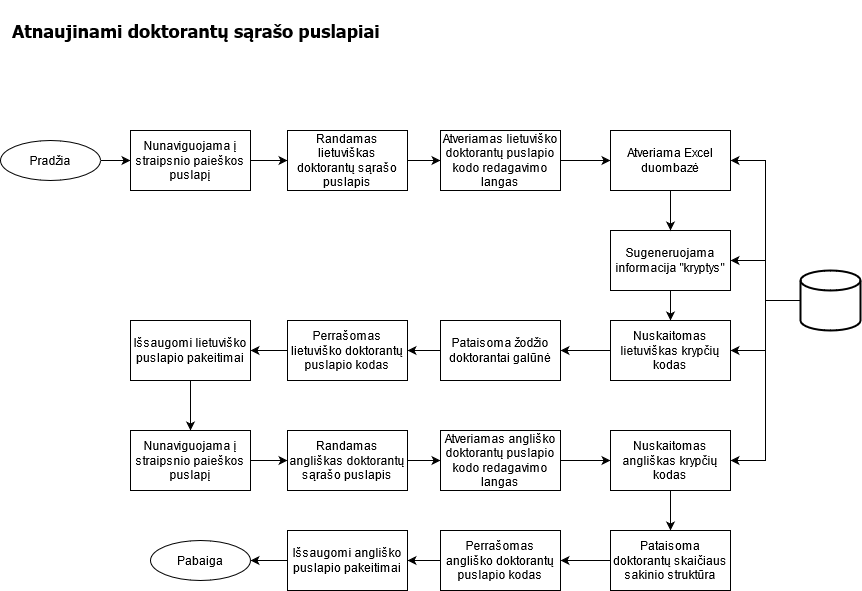

The diagram above was exported from draw.io. Its source (the exported page's mxGraphModel, read from the mxfile embedded in the PNG):
<mxGraphModel dx="2249" dy="780" grid="1" gridSize="10" guides="1" tooltips="1" connect="1" arrows="1" fold="1" page="1" pageScale="1" pageWidth="827" pageHeight="1169" math="0" shadow="0">
  <root>
    <mxCell id="hIEcC4FUzpf935OuNHX--0" />
    <mxCell id="hIEcC4FUzpf935OuNHX--1" parent="hIEcC4FUzpf935OuNHX--0" />
    <mxCell id="7L0iMZgD85uGUO4fIvyd-3" value="" style="edgeStyle=orthogonalEdgeStyle;rounded=0;orthogonalLoop=1;jettySize=auto;html=1;" edge="1" parent="hIEcC4FUzpf935OuNHX--1" source="7L0iMZgD85uGUO4fIvyd-0" target="7L0iMZgD85uGUO4fIvyd-1">
      <mxGeometry relative="1" as="geometry" />
    </mxCell>
    <mxCell id="7L0iMZgD85uGUO4fIvyd-0" value="Pradžia" style="ellipse;whiteSpace=wrap;html=1;" vertex="1" parent="hIEcC4FUzpf935OuNHX--1">
      <mxGeometry x="-820" y="310" width="100" height="40" as="geometry" />
    </mxCell>
    <mxCell id="RhlPPWYi5A3qPkuIyTyr-0" value="" style="edgeStyle=orthogonalEdgeStyle;rounded=0;orthogonalLoop=1;jettySize=auto;html=1;" edge="1" parent="hIEcC4FUzpf935OuNHX--1" source="7L0iMZgD85uGUO4fIvyd-1" target="7L0iMZgD85uGUO4fIvyd-4">
      <mxGeometry relative="1" as="geometry" />
    </mxCell>
    <mxCell id="7L0iMZgD85uGUO4fIvyd-1" value="&lt;div&gt;Nunaviguojama į straipsnio paieškos puslapį&lt;/div&gt;" style="rounded=0;whiteSpace=wrap;html=1;" vertex="1" parent="hIEcC4FUzpf935OuNHX--1">
      <mxGeometry x="-690" y="300" width="120" height="60" as="geometry" />
    </mxCell>
    <mxCell id="7L0iMZgD85uGUO4fIvyd-2" value="Pabaiga" style="ellipse;whiteSpace=wrap;html=1;" vertex="1" parent="hIEcC4FUzpf935OuNHX--1">
      <mxGeometry x="-670" y="710" width="100" height="40" as="geometry" />
    </mxCell>
    <mxCell id="DQsnDVCuznX2HytLyP_m-4" value="" style="edgeStyle=orthogonalEdgeStyle;rounded=0;orthogonalLoop=1;jettySize=auto;html=1;" edge="1" parent="hIEcC4FUzpf935OuNHX--1" source="7L0iMZgD85uGUO4fIvyd-4" target="DQsnDVCuznX2HytLyP_m-3">
      <mxGeometry relative="1" as="geometry" />
    </mxCell>
    <mxCell id="7L0iMZgD85uGUO4fIvyd-4" value="&lt;div&gt;Randamas lietuviškas doktorantų sąrašo puslapis&lt;/div&gt;" style="rounded=0;whiteSpace=wrap;html=1;" vertex="1" parent="hIEcC4FUzpf935OuNHX--1">
      <mxGeometry x="-533" y="300" width="120" height="60" as="geometry" />
    </mxCell>
    <mxCell id="DQsnDVCuznX2HytLyP_m-14" value="" style="edgeStyle=orthogonalEdgeStyle;rounded=0;orthogonalLoop=1;jettySize=auto;html=1;" edge="1" parent="hIEcC4FUzpf935OuNHX--1" source="DQsnDVCuznX2HytLyP_m-3" target="DQsnDVCuznX2HytLyP_m-8">
      <mxGeometry relative="1" as="geometry" />
    </mxCell>
    <mxCell id="DQsnDVCuznX2HytLyP_m-3" value="Atveriamas lietuviško doktorantų puslapio kodo redagavimo langas" style="rounded=0;whiteSpace=wrap;html=1;" vertex="1" parent="hIEcC4FUzpf935OuNHX--1">
      <mxGeometry x="-380" y="300" width="120" height="60" as="geometry" />
    </mxCell>
    <mxCell id="DQsnDVCuznX2HytLyP_m-9" style="edgeStyle=orthogonalEdgeStyle;rounded=0;orthogonalLoop=1;jettySize=auto;html=1;entryX=1;entryY=0.5;entryDx=0;entryDy=0;" edge="1" parent="hIEcC4FUzpf935OuNHX--1" source="DQsnDVCuznX2HytLyP_m-5" target="DQsnDVCuznX2HytLyP_m-8">
      <mxGeometry relative="1" as="geometry" />
    </mxCell>
    <mxCell id="DQsnDVCuznX2HytLyP_m-10" style="edgeStyle=orthogonalEdgeStyle;rounded=0;orthogonalLoop=1;jettySize=auto;html=1;entryX=1;entryY=0.5;entryDx=0;entryDy=0;" edge="1" parent="hIEcC4FUzpf935OuNHX--1" source="DQsnDVCuznX2HytLyP_m-5" target="DQsnDVCuznX2HytLyP_m-6">
      <mxGeometry relative="1" as="geometry" />
    </mxCell>
    <mxCell id="DQsnDVCuznX2HytLyP_m-13" style="edgeStyle=orthogonalEdgeStyle;rounded=0;orthogonalLoop=1;jettySize=auto;html=1;entryX=1;entryY=0.5;entryDx=0;entryDy=0;" edge="1" parent="hIEcC4FUzpf935OuNHX--1" source="DQsnDVCuznX2HytLyP_m-5" target="DQsnDVCuznX2HytLyP_m-11">
      <mxGeometry relative="1" as="geometry" />
    </mxCell>
    <mxCell id="DQsnDVCuznX2HytLyP_m-26" style="edgeStyle=orthogonalEdgeStyle;rounded=0;orthogonalLoop=1;jettySize=auto;html=1;entryX=1;entryY=0.5;entryDx=0;entryDy=0;" edge="1" parent="hIEcC4FUzpf935OuNHX--1" source="DQsnDVCuznX2HytLyP_m-5" target="DQsnDVCuznX2HytLyP_m-25">
      <mxGeometry relative="1" as="geometry" />
    </mxCell>
    <mxCell id="DQsnDVCuznX2HytLyP_m-5" value="" style="strokeWidth=2;html=1;shape=mxgraph.flowchart.database;whiteSpace=wrap;rounded=1;" vertex="1" parent="hIEcC4FUzpf935OuNHX--1">
      <mxGeometry x="-20" y="440" width="60" height="60" as="geometry" />
    </mxCell>
    <mxCell id="DQsnDVCuznX2HytLyP_m-12" value="" style="edgeStyle=orthogonalEdgeStyle;rounded=0;orthogonalLoop=1;jettySize=auto;html=1;" edge="1" parent="hIEcC4FUzpf935OuNHX--1" source="DQsnDVCuznX2HytLyP_m-6" target="DQsnDVCuznX2HytLyP_m-11">
      <mxGeometry relative="1" as="geometry" />
    </mxCell>
    <mxCell id="DQsnDVCuznX2HytLyP_m-6" value="Sugeneruojama informacija &quot;kryptys&quot;" style="rounded=0;whiteSpace=wrap;html=1;" vertex="1" parent="hIEcC4FUzpf935OuNHX--1">
      <mxGeometry x="-210" y="400" width="120" height="60" as="geometry" />
    </mxCell>
    <mxCell id="DQsnDVCuznX2HytLyP_m-15" value="" style="edgeStyle=orthogonalEdgeStyle;rounded=0;orthogonalLoop=1;jettySize=auto;html=1;" edge="1" parent="hIEcC4FUzpf935OuNHX--1" source="DQsnDVCuznX2HytLyP_m-8" target="DQsnDVCuznX2HytLyP_m-6">
      <mxGeometry relative="1" as="geometry" />
    </mxCell>
    <mxCell id="DQsnDVCuznX2HytLyP_m-8" value="Atveriama Excel duombazė" style="rounded=0;whiteSpace=wrap;html=1;" vertex="1" parent="hIEcC4FUzpf935OuNHX--1">
      <mxGeometry x="-210" y="300" width="120" height="60" as="geometry" />
    </mxCell>
    <mxCell id="DQsnDVCuznX2HytLyP_m-17" value="" style="edgeStyle=orthogonalEdgeStyle;rounded=0;orthogonalLoop=1;jettySize=auto;html=1;" edge="1" parent="hIEcC4FUzpf935OuNHX--1" source="DQsnDVCuznX2HytLyP_m-11" target="DQsnDVCuznX2HytLyP_m-16">
      <mxGeometry relative="1" as="geometry" />
    </mxCell>
    <mxCell id="DQsnDVCuznX2HytLyP_m-11" value="Nuskaitomas lietuviškas krypčių kodas" style="rounded=0;whiteSpace=wrap;html=1;" vertex="1" parent="hIEcC4FUzpf935OuNHX--1">
      <mxGeometry x="-210" y="490" width="120" height="60" as="geometry" />
    </mxCell>
    <mxCell id="DQsnDVCuznX2HytLyP_m-19" value="" style="edgeStyle=orthogonalEdgeStyle;rounded=0;orthogonalLoop=1;jettySize=auto;html=1;" edge="1" parent="hIEcC4FUzpf935OuNHX--1" source="DQsnDVCuznX2HytLyP_m-16" target="DQsnDVCuznX2HytLyP_m-18">
      <mxGeometry relative="1" as="geometry" />
    </mxCell>
    <mxCell id="DQsnDVCuznX2HytLyP_m-16" value="Pataisoma žodžio doktorantai galūnė" style="rounded=0;whiteSpace=wrap;html=1;" vertex="1" parent="hIEcC4FUzpf935OuNHX--1">
      <mxGeometry x="-380" y="490" width="120" height="60" as="geometry" />
    </mxCell>
    <mxCell id="DQsnDVCuznX2HytLyP_m-33" value="" style="edgeStyle=orthogonalEdgeStyle;rounded=0;orthogonalLoop=1;jettySize=auto;html=1;" edge="1" parent="hIEcC4FUzpf935OuNHX--1" source="DQsnDVCuznX2HytLyP_m-18" target="DQsnDVCuznX2HytLyP_m-20">
      <mxGeometry relative="1" as="geometry" />
    </mxCell>
    <mxCell id="DQsnDVCuznX2HytLyP_m-18" value="Perrašomas lietuviško doktorantų puslapio kodas" style="rounded=0;whiteSpace=wrap;html=1;" vertex="1" parent="hIEcC4FUzpf935OuNHX--1">
      <mxGeometry x="-533" y="490" width="120" height="60" as="geometry" />
    </mxCell>
    <mxCell id="DQsnDVCuznX2HytLyP_m-27" value="" style="edgeStyle=orthogonalEdgeStyle;rounded=0;orthogonalLoop=1;jettySize=auto;html=1;" edge="1" parent="hIEcC4FUzpf935OuNHX--1" source="DQsnDVCuznX2HytLyP_m-20" target="DQsnDVCuznX2HytLyP_m-22">
      <mxGeometry relative="1" as="geometry" />
    </mxCell>
    <mxCell id="DQsnDVCuznX2HytLyP_m-20" value="Išsaugomi lietuviško puslapio pakeitimai" style="rounded=0;whiteSpace=wrap;html=1;" vertex="1" parent="hIEcC4FUzpf935OuNHX--1">
      <mxGeometry x="-690" y="490" width="120" height="60" as="geometry" />
    </mxCell>
    <mxCell id="DQsnDVCuznX2HytLyP_m-28" value="" style="edgeStyle=orthogonalEdgeStyle;rounded=0;orthogonalLoop=1;jettySize=auto;html=1;" edge="1" parent="hIEcC4FUzpf935OuNHX--1" source="DQsnDVCuznX2HytLyP_m-22" target="DQsnDVCuznX2HytLyP_m-23">
      <mxGeometry relative="1" as="geometry" />
    </mxCell>
    <mxCell id="DQsnDVCuznX2HytLyP_m-22" value="&lt;div&gt;Nunaviguojama į straipsnio paieškos puslapį&lt;/div&gt;" style="rounded=0;whiteSpace=wrap;html=1;" vertex="1" parent="hIEcC4FUzpf935OuNHX--1">
      <mxGeometry x="-690" y="600" width="120" height="60" as="geometry" />
    </mxCell>
    <mxCell id="DQsnDVCuznX2HytLyP_m-29" value="" style="edgeStyle=orthogonalEdgeStyle;rounded=0;orthogonalLoop=1;jettySize=auto;html=1;" edge="1" parent="hIEcC4FUzpf935OuNHX--1" source="DQsnDVCuznX2HytLyP_m-23" target="DQsnDVCuznX2HytLyP_m-24">
      <mxGeometry relative="1" as="geometry" />
    </mxCell>
    <mxCell id="DQsnDVCuznX2HytLyP_m-23" value="&lt;div&gt;Randamas angliškas doktorantų sąrašo puslapis&lt;/div&gt;" style="rounded=0;whiteSpace=wrap;html=1;" vertex="1" parent="hIEcC4FUzpf935OuNHX--1">
      <mxGeometry x="-533" y="600" width="120" height="60" as="geometry" />
    </mxCell>
    <mxCell id="DQsnDVCuznX2HytLyP_m-30" value="" style="edgeStyle=orthogonalEdgeStyle;rounded=0;orthogonalLoop=1;jettySize=auto;html=1;" edge="1" parent="hIEcC4FUzpf935OuNHX--1" source="DQsnDVCuznX2HytLyP_m-24" target="DQsnDVCuznX2HytLyP_m-25">
      <mxGeometry relative="1" as="geometry" />
    </mxCell>
    <mxCell id="DQsnDVCuznX2HytLyP_m-24" value="Atveriamas angliško doktorantų puslapio kodo redagavimo langas" style="rounded=0;whiteSpace=wrap;html=1;" vertex="1" parent="hIEcC4FUzpf935OuNHX--1">
      <mxGeometry x="-380" y="600" width="120" height="60" as="geometry" />
    </mxCell>
    <mxCell id="DQsnDVCuznX2HytLyP_m-32" value="" style="edgeStyle=orthogonalEdgeStyle;rounded=0;orthogonalLoop=1;jettySize=auto;html=1;" edge="1" parent="hIEcC4FUzpf935OuNHX--1" source="DQsnDVCuznX2HytLyP_m-25" target="DQsnDVCuznX2HytLyP_m-31">
      <mxGeometry relative="1" as="geometry" />
    </mxCell>
    <mxCell id="DQsnDVCuznX2HytLyP_m-25" value="Nuskaitomas angliškas krypčių kodas" style="rounded=0;whiteSpace=wrap;html=1;" vertex="1" parent="hIEcC4FUzpf935OuNHX--1">
      <mxGeometry x="-210" y="600" width="120" height="60" as="geometry" />
    </mxCell>
    <mxCell id="DQsnDVCuznX2HytLyP_m-35" value="" style="edgeStyle=orthogonalEdgeStyle;rounded=0;orthogonalLoop=1;jettySize=auto;html=1;" edge="1" parent="hIEcC4FUzpf935OuNHX--1" source="DQsnDVCuznX2HytLyP_m-31" target="DQsnDVCuznX2HytLyP_m-34">
      <mxGeometry relative="1" as="geometry" />
    </mxCell>
    <mxCell id="DQsnDVCuznX2HytLyP_m-31" value="Pataisoma doktorantų skaičiaus sakinio struktūra" style="rounded=0;whiteSpace=wrap;html=1;" vertex="1" parent="hIEcC4FUzpf935OuNHX--1">
      <mxGeometry x="-210" y="700" width="120" height="60" as="geometry" />
    </mxCell>
    <mxCell id="DQsnDVCuznX2HytLyP_m-37" value="" style="edgeStyle=orthogonalEdgeStyle;rounded=0;orthogonalLoop=1;jettySize=auto;html=1;" edge="1" parent="hIEcC4FUzpf935OuNHX--1" source="DQsnDVCuznX2HytLyP_m-34" target="DQsnDVCuznX2HytLyP_m-36">
      <mxGeometry relative="1" as="geometry" />
    </mxCell>
    <mxCell id="DQsnDVCuznX2HytLyP_m-34" value="Perrašomas angliško doktorantų puslapio kodas" style="rounded=0;whiteSpace=wrap;html=1;" vertex="1" parent="hIEcC4FUzpf935OuNHX--1">
      <mxGeometry x="-380" y="700" width="120" height="60" as="geometry" />
    </mxCell>
    <mxCell id="DQsnDVCuznX2HytLyP_m-38" value="" style="edgeStyle=orthogonalEdgeStyle;rounded=0;orthogonalLoop=1;jettySize=auto;html=1;" edge="1" parent="hIEcC4FUzpf935OuNHX--1" source="DQsnDVCuznX2HytLyP_m-36" target="7L0iMZgD85uGUO4fIvyd-2">
      <mxGeometry relative="1" as="geometry" />
    </mxCell>
    <mxCell id="DQsnDVCuznX2HytLyP_m-36" value="Išsaugomi angliško puslapio pakeitimai" style="rounded=0;whiteSpace=wrap;html=1;" vertex="1" parent="hIEcC4FUzpf935OuNHX--1">
      <mxGeometry x="-533" y="700" width="120" height="60" as="geometry" />
    </mxCell>
    <mxCell id="M76WVp8aP0b7rEhd2XBJ-0" value="Atnaujinami doktorantų sąrašo puslapiai" style="text;html=1;strokeColor=none;fillColor=none;align=left;verticalAlign=middle;whiteSpace=wrap;rounded=0;fontFamily=Tahoma;fontSize=18;fontStyle=1" vertex="1" parent="hIEcC4FUzpf935OuNHX--1">
      <mxGeometry x="-810" y="170" width="490" height="60" as="geometry" />
    </mxCell>
  </root>
</mxGraphModel>